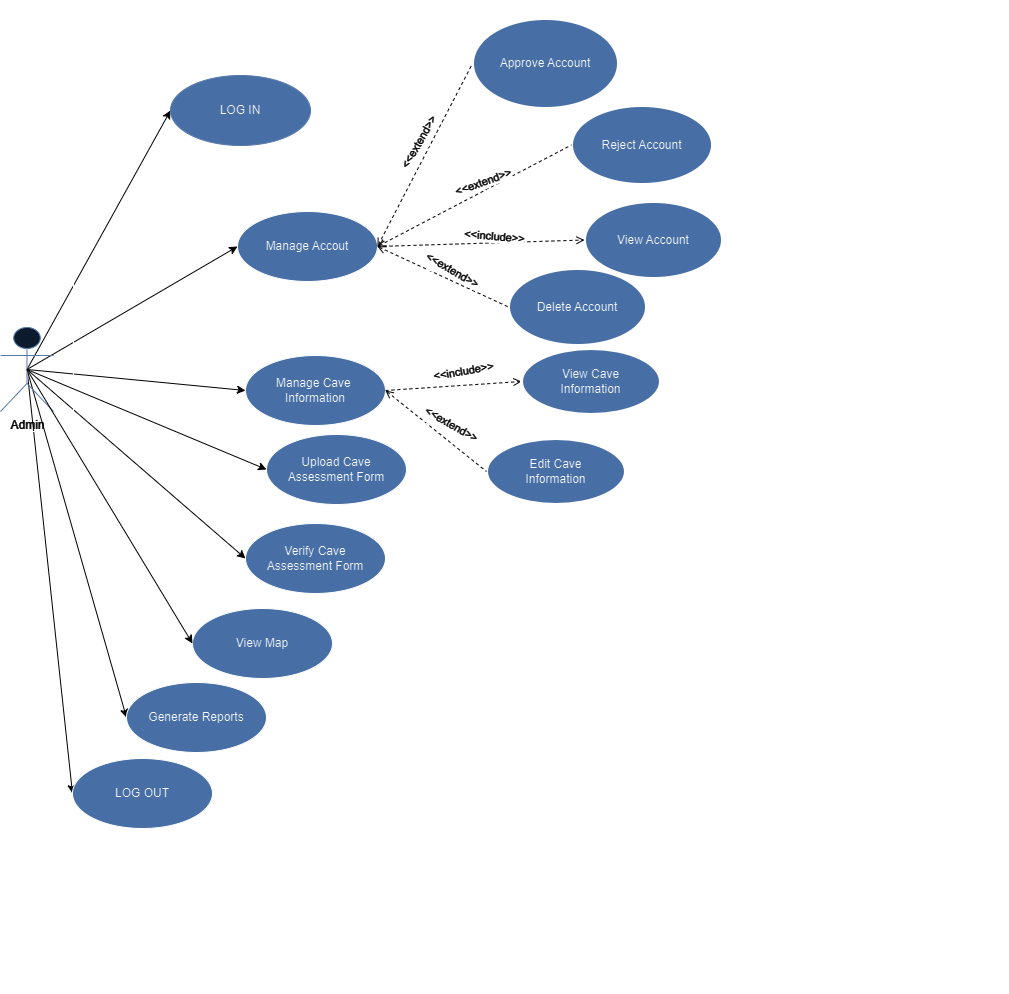

The diagram above was exported from draw.io. Its source (the exported page's mxGraphModel, read from the mxfile embedded in the PNG):
<mxGraphModel dx="2200" dy="1175" grid="0" gridSize="10" guides="1" tooltips="1" connect="1" arrows="1" fold="1" page="1" pageScale="1" pageWidth="850" pageHeight="1100" background="#000000" math="0" shadow="0">
  <root>
    <mxCell id="0" />
    <mxCell id="1" parent="0" />
    <mxCell id="v1UPjnWwJgxdcwF6AG1O-1" value="" style="shape=rect;html=1;verticalAlign=top;fontStyle=1;whiteSpace=wrap;align=center;fillColor=#000000;" parent="1" vertex="1">
      <mxGeometry x="314" y="190" width="993" height="966" as="geometry" />
    </mxCell>
    <mxCell id="v1UPjnWwJgxdcwF6AG1O-2" style="rounded=0;orthogonalLoop=1;jettySize=auto;html=1;exitX=0.5;exitY=0.5;exitDx=0;exitDy=0;exitPerimeter=0;entryX=0;entryY=0.5;entryDx=0;entryDy=0;strokeColor=#FFFFFF;" parent="1" source="v1UPjnWwJgxdcwF6AG1O-9" target="v1UPjnWwJgxdcwF6AG1O-10" edge="1">
      <mxGeometry relative="1" as="geometry" />
    </mxCell>
    <mxCell id="v1UPjnWwJgxdcwF6AG1O-4" style="rounded=0;orthogonalLoop=1;jettySize=auto;html=1;exitX=0.5;exitY=0.5;exitDx=0;exitDy=0;exitPerimeter=0;entryX=0;entryY=0.5;entryDx=0;entryDy=0;strokeColor=#FFFFFF;" parent="1" source="v1UPjnWwJgxdcwF6AG1O-9" target="v1UPjnWwJgxdcwF6AG1O-13" edge="1">
      <mxGeometry relative="1" as="geometry" />
    </mxCell>
    <mxCell id="v1UPjnWwJgxdcwF6AG1O-6" style="rounded=0;orthogonalLoop=1;jettySize=auto;html=1;exitX=0.5;exitY=0.5;exitDx=0;exitDy=0;exitPerimeter=0;entryX=0;entryY=0.5;entryDx=0;entryDy=0;strokeColor=#FFFFFF;" parent="1" source="v1UPjnWwJgxdcwF6AG1O-9" target="v1UPjnWwJgxdcwF6AG1O-12" edge="1">
      <mxGeometry relative="1" as="geometry" />
    </mxCell>
    <mxCell id="v1UPjnWwJgxdcwF6AG1O-8" style="rounded=0;orthogonalLoop=1;jettySize=auto;html=1;exitX=0.5;exitY=0.5;exitDx=0;exitDy=0;exitPerimeter=0;entryX=0;entryY=0.5;entryDx=0;entryDy=0;strokeColor=#FFFFFF;" parent="1" source="v1UPjnWwJgxdcwF6AG1O-9" target="v1UPjnWwJgxdcwF6AG1O-15" edge="1">
      <mxGeometry relative="1" as="geometry" />
    </mxCell>
    <mxCell id="v1UPjnWwJgxdcwF6AG1O-37" style="rounded=0;orthogonalLoop=1;jettySize=auto;html=1;exitX=0.5;exitY=0.5;exitDx=0;exitDy=0;exitPerimeter=0;entryX=0;entryY=0.5;entryDx=0;entryDy=0;strokeColor=#FFFFFF;" parent="1" source="v1UPjnWwJgxdcwF6AG1O-9" target="v1UPjnWwJgxdcwF6AG1O-16" edge="1">
      <mxGeometry relative="1" as="geometry" />
    </mxCell>
    <mxCell id="v1UPjnWwJgxdcwF6AG1O-38" style="edgeStyle=orthogonalEdgeStyle;rounded=0;orthogonalLoop=1;jettySize=auto;html=1;exitX=0.5;exitY=0.5;exitDx=0;exitDy=0;exitPerimeter=0;" parent="1" source="v1UPjnWwJgxdcwF6AG1O-9" target="v1UPjnWwJgxdcwF6AG1O-1" edge="1">
      <mxGeometry relative="1" as="geometry" />
    </mxCell>
    <mxCell id="v1UPjnWwJgxdcwF6AG1O-39" style="edgeStyle=orthogonalEdgeStyle;rounded=0;orthogonalLoop=1;jettySize=auto;html=1;exitX=0.5;exitY=0.5;exitDx=0;exitDy=0;exitPerimeter=0;" parent="1" source="v1UPjnWwJgxdcwF6AG1O-9" target="v1UPjnWwJgxdcwF6AG1O-1" edge="1">
      <mxGeometry relative="1" as="geometry" />
    </mxCell>
    <mxCell id="v1UPjnWwJgxdcwF6AG1O-40" style="rounded=0;orthogonalLoop=1;jettySize=auto;html=1;exitX=0.5;exitY=0.5;exitDx=0;exitDy=0;exitPerimeter=0;entryX=0;entryY=0.5;entryDx=0;entryDy=0;strokeColor=#FFFFFF;" parent="1" source="v1UPjnWwJgxdcwF6AG1O-9" target="v1UPjnWwJgxdcwF6AG1O-36" edge="1">
      <mxGeometry relative="1" as="geometry" />
    </mxCell>
    <mxCell id="v1UPjnWwJgxdcwF6AG1O-9" value="&lt;font color=&quot;#ffffff&quot;&gt;Admin&lt;/font&gt;" style="shape=umlActor;html=1;verticalLabelPosition=bottom;verticalAlign=top;align=center;fillColor=#dae8fc;strokeColor=#6c8ebf;" parent="1" vertex="1">
      <mxGeometry x="299" y="490" width="53" height="84" as="geometry" />
    </mxCell>
    <mxCell id="v1UPjnWwJgxdcwF6AG1O-10" value="LOG IN" style="ellipse;whiteSpace=wrap;html=1;fillColor=#7199D0;strokeColor=#6c8ebf;" parent="1" vertex="1">
      <mxGeometry x="469" y="238" width="140" height="70" as="geometry" />
    </mxCell>
    <mxCell id="v1UPjnWwJgxdcwF6AG1O-12" value="Manage Cave&amp;nbsp;&lt;br style=&quot;border-color: var(--border-color);&quot;&gt;Information" style="ellipse;whiteSpace=wrap;html=1;fillColor=#7199D0;" parent="1" vertex="1">
      <mxGeometry x="544" y="518" width="140" height="70" as="geometry" />
    </mxCell>
    <mxCell id="v1UPjnWwJgxdcwF6AG1O-13" value="Manage Accout" style="ellipse;whiteSpace=wrap;html=1;fillColor=#7199D0;" parent="1" vertex="1">
      <mxGeometry x="536" y="374" width="140" height="70" as="geometry" />
    </mxCell>
    <mxCell id="v1UPjnWwJgxdcwF6AG1O-15" value="LOG OUT" style="ellipse;whiteSpace=wrap;html=1;fillColor=#7199D0;" parent="1" vertex="1">
      <mxGeometry x="371" y="921" width="140" height="70" as="geometry" />
    </mxCell>
    <mxCell id="v1UPjnWwJgxdcwF6AG1O-16" value="Verify Cave&lt;br&gt;Assessment Form" style="ellipse;whiteSpace=wrap;html=1;fillColor=#7199D0;" parent="1" vertex="1">
      <mxGeometry x="544" y="686" width="140" height="70" as="geometry" />
    </mxCell>
    <mxCell id="v1UPjnWwJgxdcwF6AG1O-17" value="&lt;span style=&quot;font-weight: normal;&quot;&gt;Approve Account&lt;/span&gt;" style="shape=ellipse;html=1;strokeWidth=3;fontStyle=1;whiteSpace=wrap;align=center;perimeter=ellipsePerimeter;fillColor=#7199D0;" parent="1" vertex="1">
      <mxGeometry x="771" y="181" width="146" height="90" as="geometry" />
    </mxCell>
    <mxCell id="v1UPjnWwJgxdcwF6AG1O-18" value="Extend" style="edgeStyle=none;html=1;endArrow=none;verticalAlign=bottom;dashed=1;labelBackgroundColor=none;rounded=0;strokeColor=#FFFFFF;exitX=1;exitY=0.5;exitDx=0;exitDy=0;entryX=0;entryY=0.5;entryDx=0;entryDy=0;startArrow=open;startFill=0;endFill=0;" parent="1" source="v1UPjnWwJgxdcwF6AG1O-13" target="v1UPjnWwJgxdcwF6AG1O-17" edge="1">
      <mxGeometry width="160" relative="1" as="geometry">
        <mxPoint x="704" y="477.25" as="sourcePoint" />
        <mxPoint x="825" y="479" as="targetPoint" />
      </mxGeometry>
    </mxCell>
    <mxCell id="v1UPjnWwJgxdcwF6AG1O-19" value="&amp;lt;&amp;lt;extend&amp;gt;&amp;gt;" style="edgeLabel;html=1;align=center;verticalAlign=middle;resizable=0;points=[];labelBackgroundColor=#000000;fontColor=#FFFFFF;rotation=-60;" parent="v1UPjnWwJgxdcwF6AG1O-18" vertex="1" connectable="0">
      <mxGeometry x="-0.122" y="-21" relative="1" as="geometry">
        <mxPoint x="-20" y="-33" as="offset" />
      </mxGeometry>
    </mxCell>
    <mxCell id="v1UPjnWwJgxdcwF6AG1O-20" value="&lt;span style=&quot;font-weight: 400;&quot;&gt;Edit Cave&lt;br&gt;Information&lt;br&gt;&lt;/span&gt;" style="shape=ellipse;html=1;strokeWidth=3;fontStyle=1;whiteSpace=wrap;align=center;perimeter=ellipsePerimeter;fillColor=#7199D0;" parent="1" vertex="1">
      <mxGeometry x="785" y="601" width="139" height="66" as="geometry" />
    </mxCell>
    <mxCell id="v1UPjnWwJgxdcwF6AG1O-21" value="&amp;lt;&amp;lt;exte&amp;gt;" style="edgeStyle=none;html=1;endArrow=none;verticalAlign=bottom;dashed=1;labelBackgroundColor=none;rounded=0;strokeColor=#FFFFFF;exitX=1;exitY=0.5;exitDx=0;exitDy=0;entryX=0;entryY=0.5;entryDx=0;entryDy=0;startArrow=open;startFill=0;endFill=0;" parent="1" source="v1UPjnWwJgxdcwF6AG1O-12" target="v1UPjnWwJgxdcwF6AG1O-20" edge="1">
      <mxGeometry width="160" relative="1" as="geometry">
        <mxPoint x="643" y="635" as="sourcePoint" />
        <mxPoint x="780" y="635" as="targetPoint" />
      </mxGeometry>
    </mxCell>
    <mxCell id="v1UPjnWwJgxdcwF6AG1O-22" value="&amp;lt;&amp;lt;extend&amp;gt;&amp;gt;" style="edgeLabel;html=1;align=center;verticalAlign=middle;resizable=0;points=[];labelBackgroundColor=#000000;fontColor=#FFFFFF;rotation=30;" parent="v1UPjnWwJgxdcwF6AG1O-21" vertex="1" connectable="0">
      <mxGeometry x="-0.122" y="-21" relative="1" as="geometry">
        <mxPoint x="34" y="-20" as="offset" />
      </mxGeometry>
    </mxCell>
    <mxCell id="v1UPjnWwJgxdcwF6AG1O-29" value="&lt;span style=&quot;font-weight: normal;&quot;&gt;Reject Account&lt;/span&gt;" style="shape=ellipse;html=1;strokeWidth=3;fontStyle=1;whiteSpace=wrap;align=center;perimeter=ellipsePerimeter;fillColor=#7199D0;" parent="1" vertex="1">
      <mxGeometry x="870" y="268" width="141" height="79" as="geometry" />
    </mxCell>
    <mxCell id="v1UPjnWwJgxdcwF6AG1O-30" value="&lt;span style=&quot;font-weight: normal;&quot;&gt;Delete Account&lt;/span&gt;" style="shape=ellipse;html=1;strokeWidth=3;fontStyle=1;whiteSpace=wrap;align=center;perimeter=ellipsePerimeter;fillColor=#7199D0;" parent="1" vertex="1">
      <mxGeometry x="807" y="431" width="138" height="77" as="geometry" />
    </mxCell>
    <mxCell id="v1UPjnWwJgxdcwF6AG1O-31" value="Extend" style="edgeStyle=none;html=1;endArrow=none;verticalAlign=bottom;dashed=1;labelBackgroundColor=none;rounded=0;strokeColor=#FFFFFF;entryX=0;entryY=0.5;entryDx=0;entryDy=0;exitX=1;exitY=0.5;exitDx=0;exitDy=0;startArrow=open;startFill=0;endFill=0;" parent="1" source="v1UPjnWwJgxdcwF6AG1O-13" target="v1UPjnWwJgxdcwF6AG1O-29" edge="1">
      <mxGeometry width="160" relative="1" as="geometry">
        <mxPoint x="690" y="384" as="sourcePoint" />
        <mxPoint x="847.9999999999993" y="409.5" as="targetPoint" />
      </mxGeometry>
    </mxCell>
    <mxCell id="v1UPjnWwJgxdcwF6AG1O-32" value="&amp;lt;&amp;lt;extend&amp;gt;&amp;gt;" style="edgeLabel;html=1;align=center;verticalAlign=middle;resizable=0;points=[];labelBackgroundColor=#000000;fontColor=#FFFFFF;rotation=-20;" parent="v1UPjnWwJgxdcwF6AG1O-31" vertex="1" connectable="0">
      <mxGeometry x="-0.122" y="-21" relative="1" as="geometry">
        <mxPoint x="10" y="-39" as="offset" />
      </mxGeometry>
    </mxCell>
    <mxCell id="v1UPjnWwJgxdcwF6AG1O-33" value="Extend" style="edgeStyle=none;html=1;endArrow=none;verticalAlign=bottom;dashed=1;labelBackgroundColor=none;rounded=0;strokeColor=#FFFFFF;entryX=0;entryY=0.5;entryDx=0;entryDy=0;exitX=1;exitY=0.5;exitDx=0;exitDy=0;startArrow=open;startFill=0;endFill=0;" parent="1" source="v1UPjnWwJgxdcwF6AG1O-13" target="v1UPjnWwJgxdcwF6AG1O-30" edge="1">
      <mxGeometry width="160" relative="1" as="geometry">
        <mxPoint x="697" y="392" as="sourcePoint" />
        <mxPoint x="855" y="418" as="targetPoint" />
      </mxGeometry>
    </mxCell>
    <mxCell id="v1UPjnWwJgxdcwF6AG1O-34" value="&amp;lt;&amp;lt;extend&amp;gt;&amp;gt;" style="edgeLabel;html=1;align=center;verticalAlign=middle;resizable=0;points=[];labelBackgroundColor=#000000;fontColor=#FFFFFF;rotation=30;" parent="v1UPjnWwJgxdcwF6AG1O-33" vertex="1" connectable="0">
      <mxGeometry x="-0.122" y="-21" relative="1" as="geometry">
        <mxPoint x="27" y="-23" as="offset" />
      </mxGeometry>
    </mxCell>
    <mxCell id="v1UPjnWwJgxdcwF6AG1O-36" value="Generate Reports" style="ellipse;whiteSpace=wrap;html=1;fillColor=#7199D0;" parent="1" vertex="1">
      <mxGeometry x="425" y="845" width="140" height="70" as="geometry" />
    </mxCell>
    <mxCell id="jsAURb6zgm5EfblnCEHa-1" value="&amp;lt;&amp;lt;exte&amp;gt;" style="edgeStyle=none;html=1;endArrow=open;verticalAlign=bottom;dashed=1;labelBackgroundColor=none;rounded=0;strokeColor=#FFFFFF;exitX=1;exitY=0.5;exitDx=0;exitDy=0;entryX=0;entryY=0.5;entryDx=0;entryDy=0;startArrow=none;startFill=0;endFill=0;" parent="1" source="v1UPjnWwJgxdcwF6AG1O-12" target="jsAURb6zgm5EfblnCEHa-3" edge="1">
      <mxGeometry width="160" relative="1" as="geometry">
        <mxPoint x="694" y="546" as="sourcePoint" />
        <mxPoint x="803" y="602" as="targetPoint" />
      </mxGeometry>
    </mxCell>
    <mxCell id="jsAURb6zgm5EfblnCEHa-2" value="&amp;lt;&amp;lt;include&amp;gt;&amp;gt;" style="edgeLabel;html=1;align=center;verticalAlign=middle;resizable=0;points=[];labelBackgroundColor=#000000;fontColor=#FFFFFF;rotation=-10;" parent="jsAURb6zgm5EfblnCEHa-1" vertex="1" connectable="0">
      <mxGeometry x="-0.122" y="-21" relative="1" as="geometry">
        <mxPoint x="15" y="-37" as="offset" />
      </mxGeometry>
    </mxCell>
    <mxCell id="jsAURb6zgm5EfblnCEHa-3" value="&lt;span style=&quot;font-weight: 400;&quot;&gt;View Cave &lt;br&gt;Information&lt;br&gt;&lt;/span&gt;" style="shape=ellipse;html=1;strokeWidth=3;fontStyle=1;whiteSpace=wrap;align=center;perimeter=ellipsePerimeter;fillColor=#7199D0;" parent="1" vertex="1">
      <mxGeometry x="820" y="511" width="139" height="66" as="geometry" />
    </mxCell>
    <mxCell id="jsAURb6zgm5EfblnCEHa-4" value="&lt;span style=&quot;font-weight: normal;&quot;&gt;View Account&lt;/span&gt;" style="shape=ellipse;html=1;strokeWidth=3;fontStyle=1;whiteSpace=wrap;align=center;perimeter=ellipsePerimeter;fillColor=#7199D0;" parent="1" vertex="1">
      <mxGeometry x="883" y="364" width="138" height="77" as="geometry" />
    </mxCell>
    <mxCell id="jsAURb6zgm5EfblnCEHa-6" value="&amp;lt;&amp;lt;exte&amp;gt;" style="edgeStyle=none;html=1;endArrow=open;verticalAlign=bottom;dashed=1;labelBackgroundColor=none;rounded=0;strokeColor=#FFFFFF;exitX=1;exitY=0.5;exitDx=0;exitDy=0;entryX=0;entryY=0.5;entryDx=0;entryDy=0;startArrow=none;startFill=0;endFill=0;" parent="1" source="v1UPjnWwJgxdcwF6AG1O-13" target="jsAURb6zgm5EfblnCEHa-4" edge="1">
      <mxGeometry width="160" relative="1" as="geometry">
        <mxPoint x="732" y="386.5" as="sourcePoint" />
        <mxPoint x="868" y="377.5" as="targetPoint" />
      </mxGeometry>
    </mxCell>
    <mxCell id="jsAURb6zgm5EfblnCEHa-7" value="&amp;lt;&amp;lt;include&amp;gt;&amp;gt;" style="edgeLabel;html=1;align=center;verticalAlign=middle;resizable=0;points=[];labelBackgroundColor=#000000;fontColor=#FFFFFF;rotation=5;" parent="jsAURb6zgm5EfblnCEHa-6" vertex="1" connectable="0">
      <mxGeometry x="-0.122" y="-21" relative="1" as="geometry">
        <mxPoint x="25" y="-30" as="offset" />
      </mxGeometry>
    </mxCell>
    <mxCell id="LjUttDsXeIpIioxRJakD-1" style="rounded=0;orthogonalLoop=1;jettySize=auto;html=1;exitX=0.5;exitY=0.5;exitDx=0;exitDy=0;exitPerimeter=0;entryX=0;entryY=0.5;entryDx=0;entryDy=0;strokeColor=#FFFFFF;" parent="1" source="v1UPjnWwJgxdcwF6AG1O-9" target="LjUttDsXeIpIioxRJakD-2" edge="1">
      <mxGeometry relative="1" as="geometry">
        <mxPoint x="545" y="547" as="sourcePoint" />
      </mxGeometry>
    </mxCell>
    <mxCell id="LjUttDsXeIpIioxRJakD-2" value="Upload Cave&lt;br&gt;Assessment Form" style="ellipse;whiteSpace=wrap;html=1;fillColor=#7199D0;" parent="1" vertex="1">
      <mxGeometry x="565" y="597" width="140" height="70" as="geometry" />
    </mxCell>
    <mxCell id="6VSza61XZ9KU9QvZhJvL-1" value="View Map" style="ellipse;whiteSpace=wrap;html=1;fillColor=#7199D0;" vertex="1" parent="1">
      <mxGeometry x="491" y="771" width="140" height="70" as="geometry" />
    </mxCell>
    <mxCell id="6VSza61XZ9KU9QvZhJvL-2" style="rounded=0;orthogonalLoop=1;jettySize=auto;html=1;exitX=0.5;exitY=0.5;exitDx=0;exitDy=0;exitPerimeter=0;entryX=0;entryY=0.5;entryDx=0;entryDy=0;strokeColor=#FFFFFF;" edge="1" parent="1" source="v1UPjnWwJgxdcwF6AG1O-9" target="6VSza61XZ9KU9QvZhJvL-1">
      <mxGeometry relative="1" as="geometry">
        <mxPoint x="335" y="542" as="sourcePoint" />
        <mxPoint x="467" y="892" as="targetPoint" />
      </mxGeometry>
    </mxCell>
  </root>
</mxGraphModel>